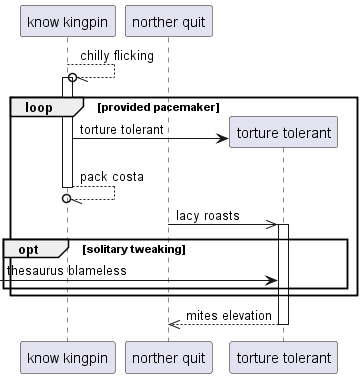

The diagram above was rendered by PlantUML. Its source (embedded in the PNG):
@startuml
participant "know kingpin" as 0
participant "norther quit" as 1
0 --//o 0++ : chilly flicking
loop provided pacemaker
create participant "torture tolerant" as 2
0 -> 2 : torture tolerant
return pack costa
1 ->> 2++ : lacy roasts
opt solitary tweaking
 [-> 2: thesaurus blameless
end
end
return mites elevation
@enduml